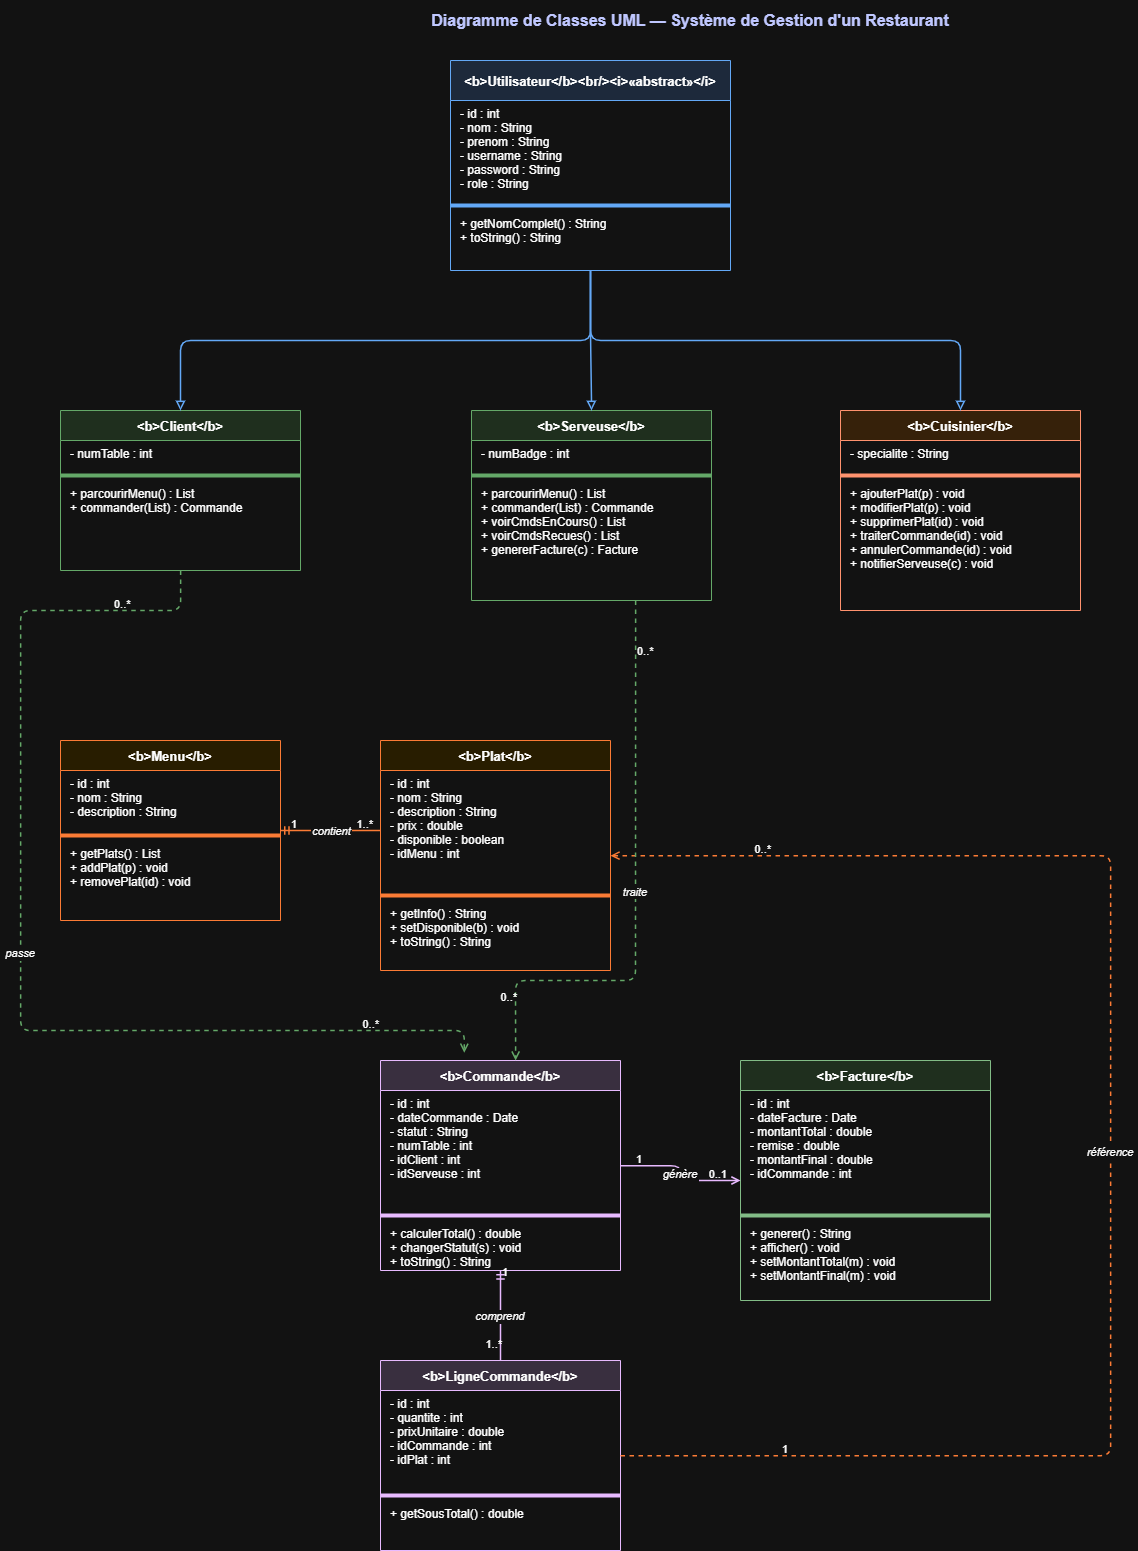

The diagram above was exported from draw.io. Its source (the exported page's mxGraphModel, read from the mxfile embedded in the PNG):
<mxGraphModel dx="2943" dy="1606" grid="1" gridSize="10" guides="1" tooltips="1" connect="1" arrows="1" fold="1" page="1" pageScale="1" pageWidth="1654" pageHeight="1169" math="0" shadow="0">
  <root>
    <mxCell id="0" />
    <mxCell id="1" parent="0" />
    <mxCell id="title" parent="1" style="text;html=1;strokeColor=none;fillColor=none;align=center;verticalAlign=middle;whiteSpace=wrap;rounded=0;fontSize=16;fontStyle=1;fontColor=#1a237e;" value="Diagramme de Classes UML — Système de Gestion d'un Restaurant" vertex="1">
      <mxGeometry height="40" width="760" x="350" y="20" as="geometry" />
    </mxCell>
    <mxCell id="utilisateur" parent="1" style="swimlane;fontStyle=1;align=center;startSize=40;fillColor=#dae8fc;strokeColor=#1565c0;fontSize=13;swimlaneLine=1;" value="&lt;b&gt;Utilisateur&lt;/b&gt;&lt;br/&gt;&lt;i&gt;«abstract»&lt;/i&gt;" vertex="1">
      <mxGeometry height="210" width="280" x="490" y="80" as="geometry" />
    </mxCell>
    <mxCell id="utilisateur_attrs" parent="utilisateur" style="text;strokeColor=none;fillColor=none;align=left;verticalAlign=top;spacingLeft=8;fontSize=12;" value="- id : int&#10;- nom : String&#10;- prenom : String&#10;- username : String&#10;- password : String&#10;- role : String" vertex="1">
      <mxGeometry height="100" width="280" y="40" as="geometry" />
    </mxCell>
    <mxCell id="utilisateur_sep1" parent="utilisateur" style="line;strokeColor=#1565c0;fillColor=none;" value="" vertex="1">
      <mxGeometry height="10" width="280" y="140" as="geometry" />
    </mxCell>
    <mxCell id="utilisateur_methods" parent="utilisateur" style="text;strokeColor=none;fillColor=none;align=left;verticalAlign=top;spacingLeft=8;fontSize=12;" value="+ getNomComplet() : String&#10;+ toString() : String" vertex="1">
      <mxGeometry height="50" width="280" y="150" as="geometry" />
    </mxCell>
    <mxCell id="client" parent="1" style="swimlane;fontStyle=1;align=center;startSize=30;fillColor=#d5e8d4;strokeColor=#2e7d32;fontSize=13;" value="&lt;b&gt;Client&lt;/b&gt;" vertex="1">
      <mxGeometry height="160" width="240" x="100" y="430" as="geometry" />
    </mxCell>
    <mxCell id="client_attrs" parent="client" style="text;strokeColor=none;fillColor=none;align=left;verticalAlign=top;spacingLeft=8;fontSize=12;" value="- numTable : int" vertex="1">
      <mxGeometry height="30" width="240" y="30" as="geometry" />
    </mxCell>
    <mxCell id="client_sep" parent="client" style="line;strokeColor=#2e7d32;fillColor=none;" value="" vertex="1">
      <mxGeometry height="10" width="240" y="60" as="geometry" />
    </mxCell>
    <mxCell id="client_methods" parent="client" style="text;strokeColor=none;fillColor=none;align=left;verticalAlign=top;spacingLeft=8;fontSize=12;" value="+ parcourirMenu() : List&#10;+ commander(List) : Commande" vertex="1">
      <mxGeometry height="80" width="240" y="70" as="geometry" />
    </mxCell>
    <mxCell id="serveuse" parent="1" style="swimlane;fontStyle=1;align=center;startSize=30;fillColor=#d5e8d4;strokeColor=#2e7d32;fontSize=13;" value="&lt;b&gt;Serveuse&lt;/b&gt;" vertex="1">
      <mxGeometry height="190" width="240" x="511" y="430" as="geometry" />
    </mxCell>
    <mxCell id="serveuse_attrs" parent="serveuse" style="text;strokeColor=none;fillColor=none;align=left;verticalAlign=top;spacingLeft=8;fontSize=12;" value="- numBadge : int" vertex="1">
      <mxGeometry height="30" width="240" y="30" as="geometry" />
    </mxCell>
    <mxCell id="serveuse_sep" parent="serveuse" style="line;strokeColor=#2e7d32;fillColor=none;" value="" vertex="1">
      <mxGeometry height="10" width="240" y="60" as="geometry" />
    </mxCell>
    <mxCell id="serveuse_methods" parent="serveuse" style="text;strokeColor=none;fillColor=none;align=left;verticalAlign=top;spacingLeft=8;fontSize=12;" value="+ parcourirMenu() : List&#10;+ commander(List) : Commande&#10;+ voirCmdsEnCours() : List&#10;+ voirCmdsRecues() : List&#10;+ genererFacture(c) : Facture" vertex="1">
      <mxGeometry height="110" width="240" y="70" as="geometry" />
    </mxCell>
    <mxCell id="cuisinier" parent="1" style="swimlane;fontStyle=1;align=center;startSize=30;fillColor=#ffe6cc;strokeColor=#bf360c;fontSize=13;" value="&lt;b&gt;Cuisinier&lt;/b&gt;" vertex="1">
      <mxGeometry height="200" width="240" x="880" y="430" as="geometry" />
    </mxCell>
    <mxCell id="cuisinier_attrs" parent="cuisinier" style="text;strokeColor=none;fillColor=none;align=left;verticalAlign=top;spacingLeft=8;fontSize=12;" value="- specialite : String" vertex="1">
      <mxGeometry height="30" width="240" y="30" as="geometry" />
    </mxCell>
    <mxCell id="cuisinier_sep" parent="cuisinier" style="line;strokeColor=#bf360c;fillColor=none;" value="" vertex="1">
      <mxGeometry height="10" width="240" y="60" as="geometry" />
    </mxCell>
    <mxCell id="cuisinier_methods" parent="cuisinier" style="text;strokeColor=none;fillColor=none;align=left;verticalAlign=top;spacingLeft=8;fontSize=12;" value="+ ajouterPlat(p) : void&#10;+ modifierPlat(p) : void&#10;+ supprimerPlat(id) : void&#10;+ traiterCommande(id) : void&#10;+ annulerCommande(id) : void&#10;+ notifierServeuse(c) : void" vertex="1">
      <mxGeometry height="120" width="240" y="70" as="geometry" />
    </mxCell>
    <mxCell id="menu" parent="1" style="swimlane;fontStyle=1;align=center;startSize=30;fillColor=#fff2cc;strokeColor=#e65100;fontSize=13;" value="&lt;b&gt;Menu&lt;/b&gt;" vertex="1">
      <mxGeometry height="180" width="220" x="100" y="760" as="geometry" />
    </mxCell>
    <mxCell id="menu_attrs" parent="menu" style="text;strokeColor=none;fillColor=none;align=left;verticalAlign=top;spacingLeft=8;fontSize=12;" value="- id : int&#10;- nom : String&#10;- description : String" vertex="1">
      <mxGeometry height="60" width="220" y="30" as="geometry" />
    </mxCell>
    <mxCell id="menu_sep" parent="menu" style="line;strokeColor=#e65100;fillColor=none;" value="" vertex="1">
      <mxGeometry height="10" width="220" y="90" as="geometry" />
    </mxCell>
    <mxCell id="menu_methods" parent="menu" style="text;strokeColor=none;fillColor=none;align=left;verticalAlign=top;spacingLeft=8;fontSize=12;" value="+ getPlats() : List&#10;+ addPlat(p) : void&#10;+ removePlat(id) : void" vertex="1">
      <mxGeometry height="70" width="220" y="100" as="geometry" />
    </mxCell>
    <mxCell id="plat" parent="1" style="swimlane;fontStyle=1;align=center;startSize=30;fillColor=#fff2cc;strokeColor=#e65100;fontSize=13;" value="&lt;b&gt;Plat&lt;/b&gt;" vertex="1">
      <mxGeometry height="230" width="230" x="420" y="760" as="geometry" />
    </mxCell>
    <mxCell id="plat_attrs" parent="plat" style="text;strokeColor=none;fillColor=none;align=left;verticalAlign=top;spacingLeft=8;fontSize=12;" value="- id : int&#10;- nom : String&#10;- description : String&#10;- prix : double&#10;- disponible : boolean&#10;- idMenu : int" vertex="1">
      <mxGeometry height="120" width="230" y="30" as="geometry" />
    </mxCell>
    <mxCell id="plat_sep" parent="plat" style="line;strokeColor=#e65100;fillColor=none;" value="" vertex="1">
      <mxGeometry height="10" width="230" y="150" as="geometry" />
    </mxCell>
    <mxCell id="plat_methods" parent="plat" style="text;strokeColor=none;fillColor=none;align=left;verticalAlign=top;spacingLeft=8;fontSize=12;" value="+ getInfo() : String&#10;+ setDisponible(b) : void&#10;+ toString() : String" vertex="1">
      <mxGeometry height="60" width="230" y="160" as="geometry" />
    </mxCell>
    <mxCell id="commande" parent="1" style="swimlane;fontStyle=1;align=center;startSize=30;fillColor=#e1d5e7;strokeColor=#4a148c;fontSize=13;" value="&lt;b&gt;Commande&lt;/b&gt;" vertex="1">
      <mxGeometry height="210" width="240" x="420" y="1080" as="geometry" />
    </mxCell>
    <mxCell id="commande_attrs" parent="commande" style="text;strokeColor=none;fillColor=none;align=left;verticalAlign=top;spacingLeft=8;fontSize=12;" value="- id : int&#10;- dateCommande : Date&#10;- statut : String&#10;- numTable : int&#10;- idClient : int&#10;- idServeuse : int" vertex="1">
      <mxGeometry height="120" width="240" y="30" as="geometry" />
    </mxCell>
    <mxCell id="commande_sep" parent="commande" style="line;strokeColor=#4a148c;fillColor=none;" value="" vertex="1">
      <mxGeometry height="10" width="240" y="150" as="geometry" />
    </mxCell>
    <mxCell id="commande_methods" parent="commande" style="text;strokeColor=none;fillColor=none;align=left;verticalAlign=top;spacingLeft=8;fontSize=12;" value="+ calculerTotal() : double&#10;+ changerStatut(s) : void&#10;+ toString() : String" vertex="1">
      <mxGeometry height="40" width="240" y="160" as="geometry" />
    </mxCell>
    <mxCell id="lignecommande" parent="1" style="swimlane;fontStyle=1;align=center;startSize=30;fillColor=#e1d5e7;strokeColor=#4a148c;fontSize=13;" value="&lt;b&gt;LigneCommande&lt;/b&gt;" vertex="1">
      <mxGeometry height="190" width="240" x="420" y="1380" as="geometry" />
    </mxCell>
    <mxCell id="lc_attrs" parent="lignecommande" style="text;strokeColor=none;fillColor=none;align=left;verticalAlign=top;spacingLeft=8;fontSize=12;" value="- id : int&#10;- quantite : int&#10;- prixUnitaire : double&#10;- idCommande : int&#10;- idPlat : int" vertex="1">
      <mxGeometry height="100" width="240" y="30" as="geometry" />
    </mxCell>
    <mxCell id="lc_sep" parent="lignecommande" style="line;strokeColor=#4a148c;fillColor=none;" value="" vertex="1">
      <mxGeometry height="10" width="240" y="130" as="geometry" />
    </mxCell>
    <mxCell id="lc_methods" parent="lignecommande" style="text;strokeColor=none;fillColor=none;align=left;verticalAlign=top;spacingLeft=8;fontSize=12;" value="+ getSousTotal() : double" vertex="1">
      <mxGeometry height="40" width="240" y="140" as="geometry" />
    </mxCell>
    <mxCell id="facture" parent="1" style="swimlane;fontStyle=1;align=center;startSize=30;fillColor=#d5e8d4;strokeColor=#1b5e20;fontSize=13;" value="&lt;b&gt;Facture&lt;/b&gt;" vertex="1">
      <mxGeometry height="240" width="250" x="780" y="1080" as="geometry" />
    </mxCell>
    <mxCell id="facture_attrs" parent="facture" style="text;strokeColor=none;fillColor=none;align=left;verticalAlign=top;spacingLeft=8;fontSize=12;" value="- id : int&#10;- dateFacture : Date&#10;- montantTotal : double&#10;- remise : double&#10;- montantFinal : double&#10;- idCommande : int" vertex="1">
      <mxGeometry height="120" width="250" y="30" as="geometry" />
    </mxCell>
    <mxCell id="facture_sep" parent="facture" style="line;strokeColor=#1b5e20;fillColor=none;" value="" vertex="1">
      <mxGeometry height="10" width="250" y="150" as="geometry" />
    </mxCell>
    <mxCell id="facture_methods" parent="facture" style="text;strokeColor=none;fillColor=none;align=left;verticalAlign=top;spacingLeft=8;fontSize=12;" value="+ generer() : String&#10;+ afficher() : void&#10;+ setMontantTotal(m) : void&#10;+ setMontantFinal(m) : void" vertex="1">
      <mxGeometry height="70" width="250" y="160" as="geometry" />
    </mxCell>
    <mxCell id="inh_client" edge="1" parent="1" source="utilisateur" style="edgeStyle=orthogonalEdgeStyle;endArrow=block;endFill=0;startArrow=none;exitX=0.5;exitY=1;entryX=0.5;entryY=0;strokeColor=#1565c0;strokeWidth=1.5;" target="client" value="">
      <mxGeometry relative="1" as="geometry" />
    </mxCell>
    <mxCell id="inh_serveuse" edge="1" parent="1" source="utilisateur" style="edgeStyle=orthogonalEdgeStyle;endArrow=block;endFill=0;startArrow=none;exitX=0.5;exitY=1;entryX=0.5;entryY=0;strokeColor=#1565c0;strokeWidth=1.5;" target="serveuse" value="">
      <mxGeometry relative="1" as="geometry" />
    </mxCell>
    <mxCell id="inh_cuisinier" edge="1" parent="1" source="utilisateur" style="edgeStyle=orthogonalEdgeStyle;endArrow=block;endFill=0;startArrow=none;exitX=0.5;exitY=1;entryX=0.5;entryY=0;strokeColor=#1565c0;strokeWidth=1.5;" target="cuisinier" value="">
      <mxGeometry relative="1" as="geometry" />
    </mxCell>
    <mxCell id="comp_menu_plat" edge="1" parent="1" source="menu" style="edgeStyle=orthogonalEdgeStyle;startArrow=ERmandOne;startFill=0;endArrow=ERmanyToOne;endFill=0;strokeColor=#e65100;strokeWidth=1.5;fontStyle=2;fontSize=11;" target="plat" value="contient">
      <mxGeometry relative="1" as="geometry">
        <Array as="points">
          <mxPoint x="340" y="850" />
          <mxPoint x="535" y="850" />
        </Array>
      </mxGeometry>
    </mxCell>
    <mxCell id="lbl_menu1" connectable="0" parent="comp_menu_plat" style="resizable=0;html=1;align=left;verticalAlign=bottom;fontSize=11;strokeColor=none;fillColor=none;" value="1" vertex="1">
      <mxGeometry relative="1" x="-0.8" as="geometry">
        <mxPoint as="offset" />
      </mxGeometry>
    </mxCell>
    <mxCell id="lbl_plat1" connectable="0" parent="comp_menu_plat" style="resizable=0;html=1;align=right;verticalAlign=bottom;fontSize=11;strokeColor=none;fillColor=none;" value="1..*" vertex="1">
      <mxGeometry relative="1" x="0.8" as="geometry">
        <mxPoint as="offset" />
      </mxGeometry>
    </mxCell>
    <mxCell id="comp_cmd_lc" edge="1" parent="1" source="commande" style="edgeStyle=orthogonalEdgeStyle;startArrow=ERmandOne;startFill=0;endArrow=ERmanyToOne;endFill=0;strokeColor=#4a148c;strokeWidth=1.5;fontStyle=2;fontSize=11;" target="lignecommande" value="comprend">
      <mxGeometry relative="1" as="geometry" />
    </mxCell>
    <mxCell id="lbl_cmd1" connectable="0" parent="comp_cmd_lc" style="resizable=0;html=1;align=left;verticalAlign=bottom;fontSize=11;strokeColor=none;fillColor=none;" value="1" vertex="1">
      <mxGeometry relative="1" x="-0.8" as="geometry">
        <mxPoint as="offset" />
      </mxGeometry>
    </mxCell>
    <mxCell id="lbl_lc1" connectable="0" parent="comp_cmd_lc" style="resizable=0;html=1;align=right;verticalAlign=bottom;fontSize=11;strokeColor=none;fillColor=none;" value="1..*" vertex="1">
      <mxGeometry relative="1" x="0.8" as="geometry">
        <mxPoint as="offset" />
      </mxGeometry>
    </mxCell>
    <mxCell id="assoc_lc_plat" edge="1" parent="1" source="lignecommande" style="edgeStyle=orthogonalEdgeStyle;endArrow=open;endFill=0;dashed=1;strokeColor=#e65100;strokeWidth=1.5;fontStyle=2;fontSize=11;" target="plat" value="référence">
      <mxGeometry relative="1" as="geometry">
        <Array as="points">
          <mxPoint x="1150" y="1475" />
          <mxPoint x="1150" y="875" />
        </Array>
      </mxGeometry>
    </mxCell>
    <mxCell id="lbl_lc_plat0" connectable="0" parent="assoc_lc_plat" style="resizable=0;html=1;align=right;verticalAlign=bottom;fontSize=11;strokeColor=none;fillColor=none;" value="0..*" vertex="1">
      <mxGeometry relative="1" x="0.8" as="geometry">
        <mxPoint as="offset" />
      </mxGeometry>
    </mxCell>
    <mxCell id="lbl_lc_plat1" connectable="0" parent="assoc_lc_plat" style="resizable=0;html=1;align=left;verticalAlign=bottom;fontSize=11;strokeColor=none;fillColor=none;" value="1" vertex="1">
      <mxGeometry relative="1" x="-0.8" as="geometry">
        <mxPoint as="offset" />
      </mxGeometry>
    </mxCell>
    <mxCell id="assoc_cmd_fac" edge="1" parent="1" source="commande" style="edgeStyle=orthogonalEdgeStyle;endArrow=open;endFill=0;strokeColor=#4a148c;strokeWidth=1.5;fontStyle=2;fontSize=11;" target="facture" value="génère">
      <mxGeometry relative="1" as="geometry" />
    </mxCell>
    <mxCell id="lbl_cmd_fac1" connectable="0" parent="assoc_cmd_fac" style="resizable=0;html=1;align=left;verticalAlign=bottom;fontSize=11;strokeColor=none;fillColor=none;" value="1" vertex="1">
      <mxGeometry relative="1" x="-0.8" as="geometry">
        <mxPoint as="offset" />
      </mxGeometry>
    </mxCell>
    <mxCell id="lbl_cmd_fac2" connectable="0" parent="assoc_cmd_fac" style="resizable=0;html=1;align=right;verticalAlign=bottom;fontSize=11;strokeColor=none;fillColor=none;" value="0..1" vertex="1">
      <mxGeometry relative="1" x="0.8" as="geometry">
        <mxPoint as="offset" />
      </mxGeometry>
    </mxCell>
    <mxCell id="assoc_client_cmd" edge="1" parent="1" source="client" style="edgeStyle=orthogonalEdgeStyle;endArrow=open;endFill=0;dashed=1;strokeColor=#2e7d32;strokeWidth=1.5;fontStyle=2;fontSize=11;entryX=0.349;entryY=-0.037;entryDx=0;entryDy=0;entryPerimeter=0;" target="commande" value="passe">
      <mxGeometry relative="1" as="geometry">
        <Array as="points">
          <mxPoint x="220" y="630" />
          <mxPoint x="60" y="630" />
          <mxPoint x="60" y="1050" />
          <mxPoint x="504" y="1050" />
        </Array>
      </mxGeometry>
    </mxCell>
    <mxCell id="lbl_client_cmd0" connectable="0" parent="assoc_client_cmd" style="resizable=0;html=1;align=left;verticalAlign=bottom;fontSize=11;strokeColor=none;fillColor=none;" value="0..*" vertex="1">
      <mxGeometry relative="1" x="-0.8" as="geometry">
        <mxPoint as="offset" />
      </mxGeometry>
    </mxCell>
    <mxCell id="lbl_client_cmd1" connectable="0" parent="assoc_client_cmd" style="resizable=0;html=1;align=right;verticalAlign=bottom;fontSize=11;strokeColor=none;fillColor=none;" value="0..*" vertex="1">
      <mxGeometry relative="1" x="0.8" as="geometry">
        <mxPoint as="offset" />
      </mxGeometry>
    </mxCell>
    <mxCell id="assoc_serv_cmd" edge="1" parent="1" style="edgeStyle=orthogonalEdgeStyle;endArrow=open;endFill=0;dashed=1;strokeColor=#2e7d32;strokeWidth=1.5;fontStyle=2;fontSize=11;" value="traite">
      <mxGeometry relative="1" as="geometry">
        <Array as="points">
          <mxPoint x="675" y="1000" />
          <mxPoint x="555" y="1000" />
        </Array>
        <mxPoint x="675.1428571428573" y="620" as="sourcePoint" />
        <mxPoint x="555.1428571428569" y="1080" as="targetPoint" />
      </mxGeometry>
    </mxCell>
    <mxCell id="lbl_serv_cmd0" connectable="0" parent="assoc_serv_cmd" style="resizable=0;html=1;align=left;verticalAlign=bottom;fontSize=11;strokeColor=none;fillColor=none;" value="0..*" vertex="1">
      <mxGeometry relative="1" x="-0.8" as="geometry">
        <mxPoint as="offset" />
      </mxGeometry>
    </mxCell>
    <mxCell id="lbl_serv_cmd1" connectable="0" parent="assoc_serv_cmd" style="resizable=0;html=1;align=right;verticalAlign=bottom;fontSize=11;strokeColor=none;fillColor=none;" value="0..*" vertex="1">
      <mxGeometry relative="1" x="0.8" as="geometry">
        <mxPoint as="offset" />
      </mxGeometry>
    </mxCell>
  </root>
</mxGraphModel>